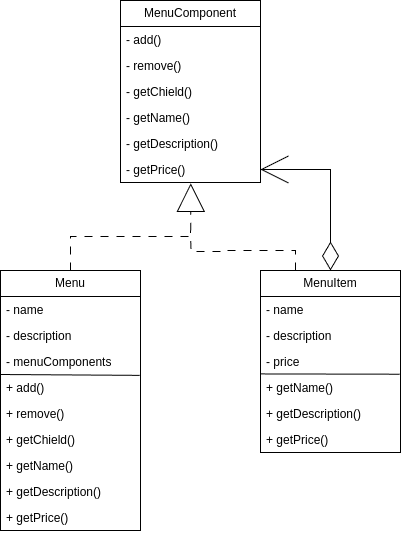

The diagram above was exported from draw.io. Its source (the exported page's mxGraphModel, read from the mxfile embedded in the PNG):
<mxGraphModel dx="931" dy="557" grid="1" gridSize="10" guides="1" tooltips="1" connect="1" arrows="1" fold="1" page="1" pageScale="1" pageWidth="827" pageHeight="1169" math="0" shadow="0">
  <root>
    <mxCell id="0" />
    <mxCell id="1" parent="0" />
    <mxCell id="ceIAXFrOSL_djFZAP_nF-6" value="MenuComponent" style="swimlane;fontStyle=0;childLayout=stackLayout;horizontal=1;startSize=26;fillColor=none;horizontalStack=0;resizeParent=1;resizeParentMax=0;resizeLast=0;collapsible=1;marginBottom=0;whiteSpace=wrap;html=1;" parent="1" vertex="1">
      <mxGeometry x="340" y="270" width="140" height="182" as="geometry" />
    </mxCell>
    <mxCell id="ceIAXFrOSL_djFZAP_nF-7" value="- add()" style="text;strokeColor=none;fillColor=none;align=left;verticalAlign=top;spacingLeft=4;spacingRight=4;overflow=hidden;rotatable=0;points=[[0,0.5],[1,0.5]];portConstraint=eastwest;whiteSpace=wrap;html=1;" parent="ceIAXFrOSL_djFZAP_nF-6" vertex="1">
      <mxGeometry y="26" width="140" height="26" as="geometry" />
    </mxCell>
    <mxCell id="ceIAXFrOSL_djFZAP_nF-8" value="- remove()" style="text;strokeColor=none;fillColor=none;align=left;verticalAlign=top;spacingLeft=4;spacingRight=4;overflow=hidden;rotatable=0;points=[[0,0.5],[1,0.5]];portConstraint=eastwest;whiteSpace=wrap;html=1;" parent="ceIAXFrOSL_djFZAP_nF-6" vertex="1">
      <mxGeometry y="52" width="140" height="26" as="geometry" />
    </mxCell>
    <mxCell id="ceIAXFrOSL_djFZAP_nF-9" value="- getChield()" style="text;strokeColor=none;fillColor=none;align=left;verticalAlign=top;spacingLeft=4;spacingRight=4;overflow=hidden;rotatable=0;points=[[0,0.5],[1,0.5]];portConstraint=eastwest;whiteSpace=wrap;html=1;" parent="ceIAXFrOSL_djFZAP_nF-6" vertex="1">
      <mxGeometry y="78" width="140" height="26" as="geometry" />
    </mxCell>
    <mxCell id="ceIAXFrOSL_djFZAP_nF-15" value="- getName()" style="text;strokeColor=none;fillColor=none;align=left;verticalAlign=top;spacingLeft=4;spacingRight=4;overflow=hidden;rotatable=0;points=[[0,0.5],[1,0.5]];portConstraint=eastwest;whiteSpace=wrap;html=1;" parent="ceIAXFrOSL_djFZAP_nF-6" vertex="1">
      <mxGeometry y="104" width="140" height="26" as="geometry" />
    </mxCell>
    <mxCell id="ceIAXFrOSL_djFZAP_nF-14" value="- getDescription()" style="text;strokeColor=none;fillColor=none;align=left;verticalAlign=top;spacingLeft=4;spacingRight=4;overflow=hidden;rotatable=0;points=[[0,0.5],[1,0.5]];portConstraint=eastwest;whiteSpace=wrap;html=1;" parent="ceIAXFrOSL_djFZAP_nF-6" vertex="1">
      <mxGeometry y="130" width="140" height="26" as="geometry" />
    </mxCell>
    <mxCell id="ceIAXFrOSL_djFZAP_nF-13" value="- getPrice()" style="text;strokeColor=none;fillColor=none;align=left;verticalAlign=top;spacingLeft=4;spacingRight=4;overflow=hidden;rotatable=0;points=[[0,0.5],[1,0.5]];portConstraint=eastwest;whiteSpace=wrap;html=1;" parent="ceIAXFrOSL_djFZAP_nF-6" vertex="1">
      <mxGeometry y="156" width="140" height="26" as="geometry" />
    </mxCell>
    <mxCell id="ceIAXFrOSL_djFZAP_nF-16" value="Menu" style="swimlane;fontStyle=0;childLayout=stackLayout;horizontal=1;startSize=26;fillColor=none;horizontalStack=0;resizeParent=1;resizeParentMax=0;resizeLast=0;collapsible=1;marginBottom=0;whiteSpace=wrap;html=1;" parent="1" vertex="1">
      <mxGeometry x="220" y="540" width="140" height="260" as="geometry" />
    </mxCell>
    <mxCell id="ceIAXFrOSL_djFZAP_nF-24" value="- name" style="text;strokeColor=none;fillColor=none;align=left;verticalAlign=top;spacingLeft=4;spacingRight=4;overflow=hidden;rotatable=0;points=[[0,0.5],[1,0.5]];portConstraint=eastwest;whiteSpace=wrap;html=1;" parent="ceIAXFrOSL_djFZAP_nF-16" vertex="1">
      <mxGeometry y="26" width="140" height="26" as="geometry" />
    </mxCell>
    <mxCell id="ceIAXFrOSL_djFZAP_nF-26" value="- description" style="text;strokeColor=none;fillColor=none;align=left;verticalAlign=top;spacingLeft=4;spacingRight=4;overflow=hidden;rotatable=0;points=[[0,0.5],[1,0.5]];portConstraint=eastwest;whiteSpace=wrap;html=1;" parent="ceIAXFrOSL_djFZAP_nF-16" vertex="1">
      <mxGeometry y="52" width="140" height="26" as="geometry" />
    </mxCell>
    <mxCell id="ceIAXFrOSL_djFZAP_nF-25" value="- menuComponents" style="text;strokeColor=none;fillColor=none;align=left;verticalAlign=top;spacingLeft=4;spacingRight=4;overflow=hidden;rotatable=0;points=[[0,0.5],[1,0.5]];portConstraint=eastwest;whiteSpace=wrap;html=1;" parent="ceIAXFrOSL_djFZAP_nF-16" vertex="1">
      <mxGeometry y="78" width="140" height="26" as="geometry" />
    </mxCell>
    <mxCell id="6CMINzpBxB0fSzKWIFYR-1" value="" style="endArrow=none;html=1;rounded=0;entryX=0.995;entryY=0.033;entryDx=0;entryDy=0;entryPerimeter=0;" edge="1" parent="ceIAXFrOSL_djFZAP_nF-16" target="ceIAXFrOSL_djFZAP_nF-17">
      <mxGeometry width="50" height="50" relative="1" as="geometry">
        <mxPoint y="104" as="sourcePoint" />
        <mxPoint x="50" y="54" as="targetPoint" />
      </mxGeometry>
    </mxCell>
    <mxCell id="ceIAXFrOSL_djFZAP_nF-17" value="+ add()" style="text;strokeColor=none;fillColor=none;align=left;verticalAlign=top;spacingLeft=4;spacingRight=4;overflow=hidden;rotatable=0;points=[[0,0.5],[1,0.5]];portConstraint=eastwest;whiteSpace=wrap;html=1;" parent="ceIAXFrOSL_djFZAP_nF-16" vertex="1">
      <mxGeometry y="104" width="140" height="26" as="geometry" />
    </mxCell>
    <mxCell id="ceIAXFrOSL_djFZAP_nF-18" value="+ remove()" style="text;strokeColor=none;fillColor=none;align=left;verticalAlign=top;spacingLeft=4;spacingRight=4;overflow=hidden;rotatable=0;points=[[0,0.5],[1,0.5]];portConstraint=eastwest;whiteSpace=wrap;html=1;" parent="ceIAXFrOSL_djFZAP_nF-16" vertex="1">
      <mxGeometry y="130" width="140" height="26" as="geometry" />
    </mxCell>
    <mxCell id="ceIAXFrOSL_djFZAP_nF-19" value="+ getChield()" style="text;strokeColor=none;fillColor=none;align=left;verticalAlign=top;spacingLeft=4;spacingRight=4;overflow=hidden;rotatable=0;points=[[0,0.5],[1,0.5]];portConstraint=eastwest;whiteSpace=wrap;html=1;" parent="ceIAXFrOSL_djFZAP_nF-16" vertex="1">
      <mxGeometry y="156" width="140" height="26" as="geometry" />
    </mxCell>
    <mxCell id="ceIAXFrOSL_djFZAP_nF-20" value="+ getName()" style="text;strokeColor=none;fillColor=none;align=left;verticalAlign=top;spacingLeft=4;spacingRight=4;overflow=hidden;rotatable=0;points=[[0,0.5],[1,0.5]];portConstraint=eastwest;whiteSpace=wrap;html=1;" parent="ceIAXFrOSL_djFZAP_nF-16" vertex="1">
      <mxGeometry y="182" width="140" height="26" as="geometry" />
    </mxCell>
    <mxCell id="ceIAXFrOSL_djFZAP_nF-21" value="+ getDescription()" style="text;strokeColor=none;fillColor=none;align=left;verticalAlign=top;spacingLeft=4;spacingRight=4;overflow=hidden;rotatable=0;points=[[0,0.5],[1,0.5]];portConstraint=eastwest;whiteSpace=wrap;html=1;" parent="ceIAXFrOSL_djFZAP_nF-16" vertex="1">
      <mxGeometry y="208" width="140" height="26" as="geometry" />
    </mxCell>
    <mxCell id="ceIAXFrOSL_djFZAP_nF-22" value="+ getPrice()" style="text;strokeColor=none;fillColor=none;align=left;verticalAlign=top;spacingLeft=4;spacingRight=4;overflow=hidden;rotatable=0;points=[[0,0.5],[1,0.5]];portConstraint=eastwest;whiteSpace=wrap;html=1;" parent="ceIAXFrOSL_djFZAP_nF-16" vertex="1">
      <mxGeometry y="234" width="140" height="26" as="geometry" />
    </mxCell>
    <mxCell id="ceIAXFrOSL_djFZAP_nF-38" style="edgeStyle=orthogonalEdgeStyle;rounded=0;orthogonalLoop=1;jettySize=auto;html=1;exitX=0.5;exitY=0;exitDx=0;exitDy=0;entryX=1;entryY=0.5;entryDx=0;entryDy=0;startArrow=diamondThin;startFill=0;endSize=26;startSize=26;endArrow=open;endFill=0;" parent="1" source="ceIAXFrOSL_djFZAP_nF-27" target="ceIAXFrOSL_djFZAP_nF-13" edge="1">
      <mxGeometry relative="1" as="geometry" />
    </mxCell>
    <mxCell id="ceIAXFrOSL_djFZAP_nF-40" style="edgeStyle=orthogonalEdgeStyle;rounded=0;orthogonalLoop=1;jettySize=auto;html=1;exitX=0.25;exitY=0;exitDx=0;exitDy=0;dashed=1;dashPattern=8 8;endArrow=none;endFill=0;" parent="1" source="ceIAXFrOSL_djFZAP_nF-27" edge="1">
      <mxGeometry relative="1" as="geometry">
        <mxPoint x="410" y="500" as="targetPoint" />
      </mxGeometry>
    </mxCell>
    <mxCell id="ceIAXFrOSL_djFZAP_nF-27" value="MenuItem" style="swimlane;fontStyle=0;childLayout=stackLayout;horizontal=1;startSize=26;fillColor=none;horizontalStack=0;resizeParent=1;resizeParentMax=0;resizeLast=0;collapsible=1;marginBottom=0;whiteSpace=wrap;html=1;" parent="1" vertex="1">
      <mxGeometry x="480" y="540" width="140" height="182" as="geometry" />
    </mxCell>
    <mxCell id="ceIAXFrOSL_djFZAP_nF-28" value="- name" style="text;strokeColor=none;fillColor=none;align=left;verticalAlign=top;spacingLeft=4;spacingRight=4;overflow=hidden;rotatable=0;points=[[0,0.5],[1,0.5]];portConstraint=eastwest;whiteSpace=wrap;html=1;" parent="ceIAXFrOSL_djFZAP_nF-27" vertex="1">
      <mxGeometry y="26" width="140" height="26" as="geometry" />
    </mxCell>
    <mxCell id="ceIAXFrOSL_djFZAP_nF-29" value="- description" style="text;strokeColor=none;fillColor=none;align=left;verticalAlign=top;spacingLeft=4;spacingRight=4;overflow=hidden;rotatable=0;points=[[0,0.5],[1,0.5]];portConstraint=eastwest;whiteSpace=wrap;html=1;" parent="ceIAXFrOSL_djFZAP_nF-27" vertex="1">
      <mxGeometry y="52" width="140" height="26" as="geometry" />
    </mxCell>
    <mxCell id="ceIAXFrOSL_djFZAP_nF-30" value="- price" style="text;strokeColor=none;fillColor=none;align=left;verticalAlign=top;spacingLeft=4;spacingRight=4;overflow=hidden;rotatable=0;points=[[0,0.5],[1,0.5]];portConstraint=eastwest;whiteSpace=wrap;html=1;" parent="ceIAXFrOSL_djFZAP_nF-27" vertex="1">
      <mxGeometry y="78" width="140" height="26" as="geometry" />
    </mxCell>
    <mxCell id="6CMINzpBxB0fSzKWIFYR-2" value="" style="endArrow=none;html=1;rounded=0;entryX=0.995;entryY=0.989;entryDx=0;entryDy=0;entryPerimeter=0;" edge="1" parent="ceIAXFrOSL_djFZAP_nF-27" target="ceIAXFrOSL_djFZAP_nF-30">
      <mxGeometry width="50" height="50" relative="1" as="geometry">
        <mxPoint y="103.42999999999995" as="sourcePoint" />
        <mxPoint x="60" y="103.42999999999995" as="targetPoint" />
      </mxGeometry>
    </mxCell>
    <mxCell id="ceIAXFrOSL_djFZAP_nF-31" value="+ getName()" style="text;strokeColor=none;fillColor=none;align=left;verticalAlign=top;spacingLeft=4;spacingRight=4;overflow=hidden;rotatable=0;points=[[0,0.5],[1,0.5]];portConstraint=eastwest;whiteSpace=wrap;html=1;" parent="ceIAXFrOSL_djFZAP_nF-27" vertex="1">
      <mxGeometry y="104" width="140" height="26" as="geometry" />
    </mxCell>
    <mxCell id="ceIAXFrOSL_djFZAP_nF-32" value="+ getDescription()" style="text;strokeColor=none;fillColor=none;align=left;verticalAlign=top;spacingLeft=4;spacingRight=4;overflow=hidden;rotatable=0;points=[[0,0.5],[1,0.5]];portConstraint=eastwest;whiteSpace=wrap;html=1;" parent="ceIAXFrOSL_djFZAP_nF-27" vertex="1">
      <mxGeometry y="130" width="140" height="26" as="geometry" />
    </mxCell>
    <mxCell id="ceIAXFrOSL_djFZAP_nF-33" value="+ getPrice()" style="text;strokeColor=none;fillColor=none;align=left;verticalAlign=top;spacingLeft=4;spacingRight=4;overflow=hidden;rotatable=0;points=[[0,0.5],[1,0.5]];portConstraint=eastwest;whiteSpace=wrap;html=1;" parent="ceIAXFrOSL_djFZAP_nF-27" vertex="1">
      <mxGeometry y="156" width="140" height="26" as="geometry" />
    </mxCell>
    <mxCell id="ceIAXFrOSL_djFZAP_nF-37" style="edgeStyle=orthogonalEdgeStyle;rounded=0;orthogonalLoop=1;jettySize=auto;html=1;exitX=0.5;exitY=0;exitDx=0;exitDy=0;entryX=0.502;entryY=1.033;entryDx=0;entryDy=0;entryPerimeter=0;endArrow=block;endFill=0;endSize=26;dashed=1;dashPattern=8 8;" parent="1" source="ceIAXFrOSL_djFZAP_nF-16" target="ceIAXFrOSL_djFZAP_nF-13" edge="1">
      <mxGeometry relative="1" as="geometry" />
    </mxCell>
  </root>
</mxGraphModel>